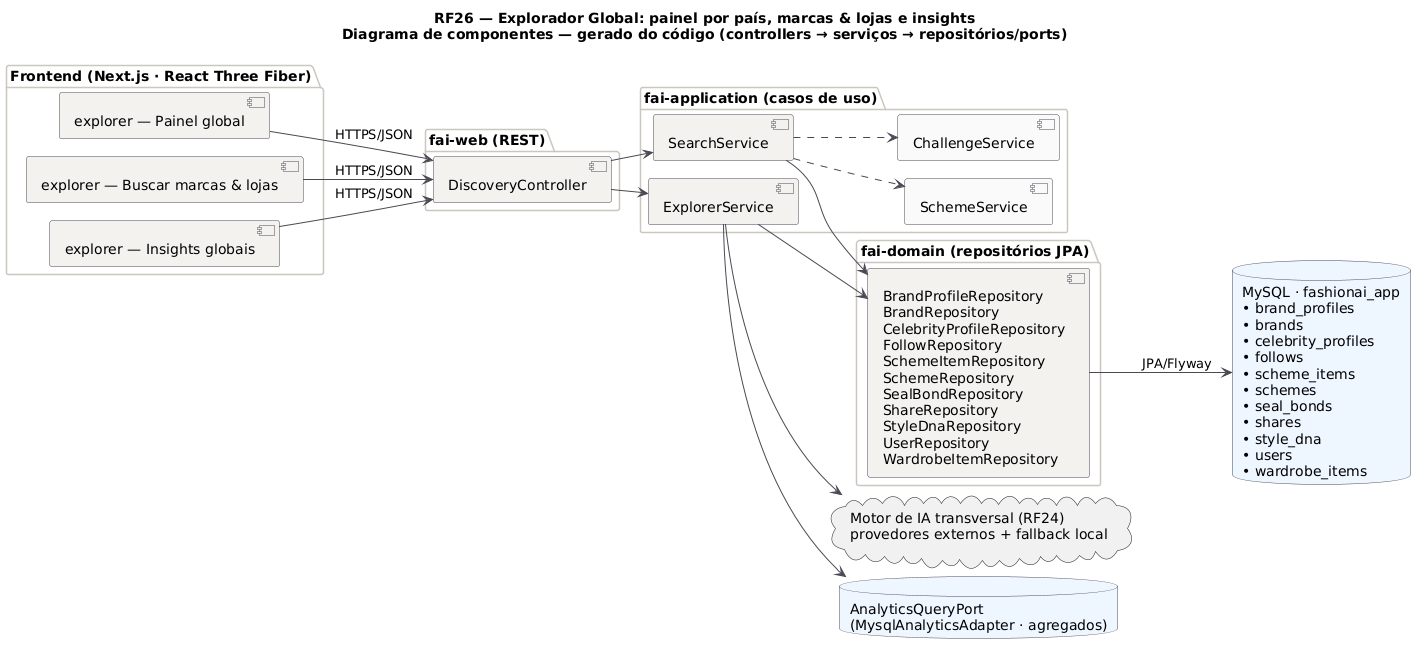

The diagram above was rendered by PlantUML. Its source (embedded in the PNG):
@startuml RF26_Componentes
title RF26 — Explorador Global: painel por país, marcas & lojas e insights\nDiagrama de componentes — gerado do código (controllers → serviços → repositórios/ports)
!pragma layout smetana
skinparam backgroundColor #FFFFFF
skinparam component {
  BackgroundColor #F4F2EF
  BorderColor #4A4852
  ArrowColor #4A4852
}
skinparam package {
  BorderColor #CBC6BE
}
skinparam database {
  BackgroundColor #EEF6FF
  BorderColor #4A4852
}
left to right direction

package "Frontend (Next.js · React Three Fiber)" {
  component "explorer — Painel global" as FE0
  component "explorer — Buscar marcas & lojas" as FE1
  component "explorer — Insights globais" as FE2
}
package "fai-web (REST)" {
  [DiscoveryController] as DiscoveryController
}
package "fai-application (casos de uso)" {
  [SearchService] as SearchService
  [ExplorerService] as ExplorerService
  [SchemeService] as SchemeService #FAFAFA
  [ChallengeService] as ChallengeService #FAFAFA
}
package "fai-domain (repositórios JPA)" {
  [BrandProfileRepository\nBrandRepository\nCelebrityProfileRepository\nFollowRepository\nSchemeItemRepository\nSchemeRepository\nSealBondRepository\nShareRepository\nStyleDnaRepository\nUserRepository\nWardrobeItemRepository] as REPOS
}
database "MySQL · fashionai_app\n• brand_profiles\n• brands\n• celebrity_profiles\n• follows\n• scheme_items\n• schemes\n• seal_bonds\n• shares\n• style_dna\n• users\n• wardrobe_items" as DB
cloud "Motor de IA transversal (RF24)\nprovedores externos + fallback local" as P_ai
database "AnalyticsQueryPort\n(MysqlAnalyticsAdapter · agregados)" as P_analytics

FE0 --> DiscoveryController : HTTPS/JSON
FE1 --> DiscoveryController : HTTPS/JSON
FE2 --> DiscoveryController : HTTPS/JSON
DiscoveryController --> SearchService
DiscoveryController --> ExplorerService
SearchService ..> SchemeService
SearchService ..> ChallengeService
SearchService --> REPOS
ExplorerService --> REPOS
ExplorerService --> P_analytics
ExplorerService --> P_ai
REPOS --> DB : JPA/Flyway
@enduml